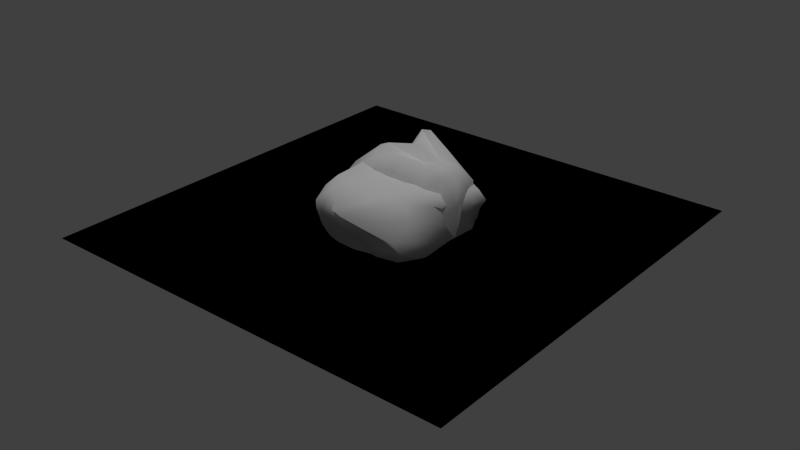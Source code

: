 # Source: cliff.blend  (saved by Blender 2.76.0; exported with 4.5.12 LTS)
import bpy
from mathutils import Matrix  # noqa: F401  (used for matrix-valued properties, if any)

bpy.ops.wm.read_factory_settings(use_empty=True)
scene = bpy.context.scene
scene.name = 'Scene2'

# ---- collections
col_collection_1_001 = bpy.data.collections.new('Collection 1.001'); scene.collection.children.link(col_collection_1_001)

# ---- materials (node trees are filled in below, after node groups)
mat_cliff_001 = bpy.data.materials.new('cliff.001')
mat_cliff_001.alpha_threshold = 0.0
mat_cliff_001.use_transparent_shadow = False
mat_cliff_001.roughness = 0.5
mat_shallow_001 = bpy.data.materials.new('shallow.001')
mat_shallow_001.alpha_threshold = 0.0
mat_shallow_001.use_transparent_shadow = False
mat_shallow_001.roughness = 0.5

# ---- material node trees

# ---- world
world_world_001 = bpy.data.worlds.new('World.001'); scene.world = world_world_001
world_world_001.color = (0.05088, 0.05088, 0.05088)
world_world_001.use_sun_shadow = False
world_world_001.sun_shadow_jitter_overblur = 0.0
world_world_001.cycles.sampling_method = 'MANUAL'
world_world_001.cycles.sample_map_resolution = 256

# ---- lights
light_sun_001 = bpy.data.lights.new('Sun.001', 'SUN')
light_sun_001.transmission_factor = 0.0
light_sun_001.angle = 0.1993
light_sun_001.energy = 1.0
light_sun_001.shadow_buffer_clip_start = 0.5
light_sun_001.shadow_soft_size = 0.1
light_sun_001.shadow_cascade_max_distance = 1000.0
light_sun_001.cycles.use_multiple_importance_sampling = False

# ---- meshes
me_rock_001 = bpy.data.meshes.new('rock.001')
me_rock_001.from_pydata([(-0.6309, -0.2263, 0.5923), (-0.5379, -0.058, 1.154), (-1.052, -0.0646, 0.9545), (-1.156, -0.2178, 0.4595), (-0.6779, 1.33, 0.6982), (-1.176, 1.281, 0.6464), (-1.02, 1.175, 1.106), (-0.6103, 1.148, 1.328), (1.116, 1.068, 0.981), (0.8085, 1.346, 0.9021), (0.444, 1.033, 1.514), (0.9363, 0.6775, 1.426), (-0.9445, 0.7436, 1.392), (-1.282, 0.884, 1.218), (-1.719, 0.9165, -0.6998), (-1.356, 1.245, -0.7168), (-0.6819, 1.18, -1.482), (-0.9745, 0.9261, -1.431), (-0.751, 0.1491, -1.123), (-0.3215, -0.0603, -0.702), (-0.6924, -0.1143, -0.8358), (-1.063, 0.07452, -1.016), (-0.3597, -0.2197, -0.5967), (-0.4762, -0.274, -0.03739), (-1.095, -0.254, -0.1185), (-0.8624, -0.2192, -0.5371), (0.5481, -0.2841, -0.6576), (0.4804, -0.3121, -0.1111), (-0.01579, -0.3127, -0.06024), (0.1728, -0.1885, -0.5325), (0.3835, -0.2981, 0.5332), (0.2436, -0.1415, 1.191), (-0.1546, -0.1145, 1.229), (-0.1063, -0.2744, 0.596), (0.3428, 1.371, 0.8637), (-0.198, 1.36, 0.6308), (-0.3448, 1.152, 1.73), (-0.06528, 1.103, 1.796), (0.8016, 1.333, -0.7167), (0.063, 1.276, -0.9943), (0.04611, 1.352, -0.2537), (0.6115, 1.352, -0.2908), (-0.5442, 1.29, -0.8894), (-1.177, 1.303, 0.009798), (-0.6033, 1.344, -0.01128), (1.348, 0.1898, 0.7468), (1.267, 0.6307, 1.008), (1.155, 0.478, 1.382), (1.015, 0.1835, 1.313), (1.324, 0.1274, -0.8561), (1.267, 0.6002, -0.6897), (1.175, 0.6925, 0.169), (1.269, 0.2411, -0.06388), (1.424, 0.8972, -0.707), (1.232, 1.217, -0.5945), (0.9754, 1.247, 0.04789), (1.051, 1.069, 0.1975), (-0.7067, 0.1906, 1.347), (-1.044, 0.4029, 1.29), (-1.648, 0.452, 0.8536), (-1.571, 0.1103, 0.7707), (0.4943, 0.1534, 1.399), (0.667, 0.4399, 1.449), (0.2601, 0.4526, 1.365), (-0.1351, 0.1567, 1.505), (0.5242, 0.6914, 1.41), (-0.06687, 0.6521, 1.602), (-1.346, -0.0787, -0.8081), (-1.76, 0.3196, -0.7246), (-1.186, 0.4816, -1.134), (-1.55, 0.03351, 0.4876), (-1.646, 0.4626, 0.459), (-1.649, 0.4298, -0.06403), (-1.548, -0.1538, -0.2556), (-1.434, 1.017, 0.7468), (-1.483, 1.069, 0.04533), (-0.2632, 0.9168, -1.717), (-0.7755, 0.4976, -1.403), (0.802, 0.8503, -1.529), (0.5563, 0.4493, -1.497), (-0.1998, 0.3368, -1.536), (0.1532, 0.8392, -1.832), (0.5127, 0.1147, -1.198), (0.4689, -0.1429, -1.027), (0.06726, -0.07271, -0.7835), (-0.1805, 0.06095, -1.234), (0.8969, -0.1167, -1.078), (1.042, -0.1905, -0.6379), (1.045, -0.1576, -0.148), (1.009, -0.1265, 0.4703), (0.7363, -0.07603, 1.067), (1.304, 1.084, -1.024), (0.7705, 1.122, -1.3), (0.1053, 1.127, -1.585), (-0.175, 1.147, -1.801), (1.081, 0.1751, -1.288), (1.2, 0.5382, -1.222), (1.386, 0.8076, -1.182)], [], [(0, 1, 2, 3), (4, 5, 6, 7), (8, 9, 10, 11), (12, 7, 6, 13), (14, 15, 16, 17), (18, 19, 20, 21), (22, 23, 24, 25), (26, 27, 28, 29), (30, 31, 32, 33), (34, 35, 36, 37), (38, 39, 40, 41), (42, 15, 43, 44), (45, 46, 47, 48), (49, 50, 51, 52), (53, 54, 55, 56), (57, 58, 59, 60), (61, 62, 63, 64), (65, 37, 36, 66), (67, 68, 69, 21), (70, 71, 72, 73), (74, 5, 43, 75), (76, 77, 69, 17), (78, 79, 80, 81), (82, 83, 84, 85), (23, 0, 3, 24), (28, 33, 0, 23), (33, 32, 1, 0), (35, 4, 7, 36), (40, 44, 4, 35), (44, 43, 5, 4), (46, 8, 11, 47), (51, 56, 8, 46), (56, 55, 9, 8), (58, 12, 13, 59), (63, 66, 12, 58), (66, 36, 7, 12), (68, 14, 17, 69), (72, 75, 14, 68), (75, 43, 15, 14), (77, 18, 21, 69), (80, 85, 18, 77), (85, 84, 19, 18), (19, 22, 25, 20), (84, 29, 22, 19), (29, 28, 23, 22), (83, 26, 29, 84), (86, 87, 26, 83), (87, 88, 27, 26), (27, 30, 33, 28), (88, 89, 30, 27), (89, 90, 31, 30), (9, 34, 37, 10), (55, 41, 34, 9), (41, 40, 35, 34), (54, 38, 41, 55), (91, 92, 38, 54), (92, 93, 39, 38), (39, 42, 44, 40), (93, 94, 42, 39), (94, 16, 15, 42), (89, 45, 48, 90), (88, 52, 45, 89), (52, 51, 46, 45), (87, 49, 52, 88), (86, 95, 49, 87), (95, 96, 50, 49), (50, 53, 56, 51), (96, 97, 53, 50), (97, 91, 54, 53), (1, 57, 60, 2), (32, 64, 57, 1), (64, 63, 58, 57), (31, 61, 64, 32), (90, 48, 61, 31), (48, 47, 62, 61), (62, 65, 66, 63), (47, 11, 65, 62), (11, 10, 37, 65), (25, 67, 21, 20), (24, 73, 67, 25), (73, 72, 68, 67), (3, 70, 73, 24), (2, 60, 70, 3), (60, 59, 71, 70), (71, 74, 75, 72), (59, 13, 74, 71), (13, 6, 5, 74), (94, 76, 17, 16), (93, 81, 76, 94), (81, 80, 77, 76), (92, 78, 81, 93), (91, 97, 78, 92), (97, 96, 79, 78), (79, 82, 85, 80), (96, 95, 82, 79), (95, 86, 83, 82)])
me_rock_001.polygons.foreach_set('use_smooth', [True] * 96)
_uv = me_rock_001.uv_layers.new(name='UVMap')
_uv.uv.foreach_set('vector', [0.1376, 0.5634, 0.05829, 0.5699, 0.08261, 0.5067, 0.1529, 0.4987, 0.155, 0.3441, 0.2063, 0.3782, 0.1556, 0.4023, 0.09978, 0.3877, 0.8962, 0.2829, 0.8545, 0.3493, 0.795, 0.249, 0.8707, 0.1749, 0.9492, 0.5877, 0.9441, 0.6946, 0.9057, 0.6826, 0.9167, 0.6045, 0.3368, 0.08201, 0.3692, 0.000842, 0.4892, 0.0, 0.4607, 0.06353, 0.4857, 0.255, 0.5127, 0.3106, 0.4816, 0.3231, 0.4473, 0.2762, 0.2768, 0.5835, 0.2154, 0.5785, 0.2237, 0.5024, 0.2701, 0.5239, 0.2885, 0.6956, 0.2265, 0.6947, 0.2208, 0.6358, 0.2665, 0.646, 0.1496, 0.6887, 0.06005, 0.669, 0.05371, 0.62, 0.1407, 0.6292, 0.04602, 0.2771, 0.1155, 0.2999, 0.04202, 0.4025, 0.01139, 0.3834, 0.1339, 0.09467, 0.2261, 0.1276, 0.1657, 0.1994, 0.1162, 0.1497, 0.2737, 0.1876, 0.3356, 0.2678, 0.2584, 0.3215, 0.2062, 0.2743, 0.4229, 0.6541, 0.5205, 0.6847, 0.4775, 0.7263, 0.4046, 0.7132, 0.4227, 0.4592, 0.5294, 0.4791, 0.5396, 0.5807, 0.4398, 0.5539, 0.7441, 0.8145, 0.6723, 0.7875, 0.6838, 0.712, 0.7317, 0.7072, 0.01627, 0.5363, 0.006598, 0.4823, 0.0544, 0.4025, 0.09085, 0.4319, 0.8571, 0.07013, 0.8552, 0.1259, 0.8187, 0.1375, 0.7861, 0.07016, 0.8291, 0.1826, 0.7208, 0.2512, 0.694, 0.2682, 0.7587, 0.168, 0.4081, 0.3181, 0.3485, 0.2255, 0.431, 0.1768, 0.4473, 0.2762, 0.8347, 0.4016, 0.8217, 0.4944, 0.7589, 0.4881, 0.7478, 0.3611, 0.8534, 0.6288, 0.8441, 0.7006, 0.7667, 0.7072, 0.7665, 0.64, 0.555, 0.05746, 0.4911, 0.1663, 0.431, 0.1768, 0.4607, 0.06353, 0.6612, 0.07164, 0.6424, 0.17, 0.5654, 0.2, 0.6089, 0.07216, 0.6283, 0.2559, 0.6197, 0.3211, 0.56, 0.3103, 0.5564, 0.2715, 0.2154, 0.5785, 0.1376, 0.5634, 0.1529, 0.4987, 0.2237, 0.5024, 0.2208, 0.6358, 0.1407, 0.6292, 0.1376, 0.5634, 0.2154, 0.5785, 0.1407, 0.6292, 0.05371, 0.62, 0.05829, 0.5699, 0.1376, 0.5634, 0.1155, 0.2999, 0.155, 0.3441, 0.09978, 0.3877, 0.04202, 0.4025, 0.1657, 0.1994, 0.2062, 0.2743, 0.155, 0.3441, 0.1155, 0.2999, 0.2062, 0.2743, 0.2584, 0.3215, 0.2063, 0.3782, 0.155, 0.3441, 0.9344, 0.1876, 0.8962, 0.2829, 0.8707, 0.1749, 0.9071, 0.1336, 0.5396, 0.5807, 0.6226, 0.5818, 0.6173, 0.6784, 0.5205, 0.6847, 0.6226, 0.5818, 0.6629, 0.5621, 0.6723, 0.6611, 0.6173, 0.6784, 0.9396, 0.5063, 0.9492, 0.5877, 0.9167, 0.6045, 0.8696, 0.4909, 0.7916, 0.8662, 0.7441, 0.8212, 0.7521, 0.7072, 0.7914, 0.7117, 1.0, 0.6065, 0.9999, 0.7068, 0.9441, 0.6946, 0.9492, 0.5877, 0.3485, 0.2255, 0.3368, 0.08201, 0.4607, 0.06353, 0.431, 0.1768, 0.7589, 0.4881, 0.7665, 0.64, 0.6723, 0.5967, 0.6778, 0.4598, 0.7665, 0.64, 0.7667, 0.7072, 0.6749, 0.6876, 0.6723, 0.5967, 0.4911, 0.1663, 0.4857, 0.255, 0.4473, 0.2762, 0.431, 0.1768, 0.5654, 0.2, 0.5564, 0.2715, 0.4857, 0.255, 0.4911, 0.1663, 0.3877, 0.8015, 0.3368, 0.8336, 0.3369, 0.7859, 0.3845, 0.7263, 0.5127, 0.3106, 0.5062, 0.351, 0.4481, 0.3543, 0.4816, 0.3231, 0.56, 0.3103, 0.5595, 0.342, 0.5062, 0.351, 0.5127, 0.3106, 0.2665, 0.646, 0.2208, 0.6358, 0.2154, 0.5785, 0.2768, 0.5835, 0.6197, 0.3211, 0.61, 0.3611, 0.5595, 0.342, 0.56, 0.3103, 0.3247, 0.7229, 0.2786, 0.7492, 0.2885, 0.6956, 0.3209, 0.6737, 0.2786, 0.7492, 0.2184, 0.7526, 0.2265, 0.6947, 0.2885, 0.6956, 0.2265, 0.6947, 0.1496, 0.6887, 0.1407, 0.6292, 0.2208, 0.6358, 0.2184, 0.7526, 0.1432, 0.7525, 0.1496, 0.6887, 0.2265, 0.6947, 0.1432, 0.7525, 0.06927, 0.7227, 0.06005, 0.669, 0.1496, 0.6887, 0.8545, 0.3493, 0.8083, 0.3611, 0.7208, 0.2512, 0.795, 0.249, 0.05622, 0.1459, 0.1162, 0.1497, 0.04602, 0.2771, 0.0, 0.2413, 0.1162, 0.1497, 0.1657, 0.1994, 0.1155, 0.2999, 0.04602, 0.2771, 0.08564, 0.06534, 0.1339, 0.09467, 0.1162, 0.1497, 0.05622, 0.1459, 0.1163, 0.01477, 0.1879, 0.03519, 0.1339, 0.09467, 0.08564, 0.06534, 0.1879, 0.03519, 0.273, 0.06412, 0.2261, 0.1276, 0.1339, 0.09467, 0.2261, 0.1276, 0.2737, 0.1876, 0.2062, 0.2743, 0.1657, 0.1994, 0.273, 0.06412, 0.3165, 0.06843, 0.2737, 0.1876, 0.2261, 0.1276, 0.3165, 0.06843, 0.3368, 0.1404, 0.3356, 0.2678, 0.2737, 0.1876, 0.3401, 0.6102, 0.4229, 0.6541, 0.4046, 0.7132, 0.3368, 0.6749, 0.34, 0.5363, 0.4398, 0.5539, 0.4229, 0.6541, 0.3401, 0.6102, 0.4398, 0.5539, 0.5396, 0.5807, 0.5205, 0.6847, 0.4229, 0.6541, 0.3368, 0.4768, 0.4227, 0.4592, 0.4398, 0.5539, 0.34, 0.5363, 0.3532, 0.4197, 0.4295, 0.4003, 0.4227, 0.4592, 0.3368, 0.4768, 0.4295, 0.4003, 0.5177, 0.4127, 0.5294, 0.4791, 0.4227, 0.4592, 0.5294, 0.4791, 0.6042, 0.4822, 0.6226, 0.5818, 0.5396, 0.5807, 0.5177, 0.4127, 0.5865, 0.4235, 0.6042, 0.4822, 0.5294, 0.4791, 0.5865, 0.4235, 0.6465, 0.4411, 0.671, 0.4914, 0.6042, 0.4822, 0.05829, 0.5699, 0.01627, 0.5363, 0.09085, 0.4319, 0.08261, 0.5067, 0.05371, 0.62, 0.0, 0.6084, 0.01627, 0.5363, 0.05829, 0.5699, 0.7861, 0.07016, 0.8187, 0.1375, 0.6941, 0.1437, 0.7365, 0.09231, 0.06005, 0.669, 0.01231, 0.683, 0.0, 0.6084, 0.05371, 0.62, 0.06927, 0.7227, 0.01983, 0.7426, 0.01231, 0.683, 0.06005, 0.669, 0.9139, 0.07697, 0.9071, 0.1336, 0.8552, 0.1259, 0.8571, 0.07013, 0.8552, 0.1259, 0.8291, 0.1826, 0.7587, 0.168, 0.8187, 0.1375, 0.9071, 0.1336, 0.8707, 0.1749, 0.8291, 0.1826, 0.8552, 0.1259, 0.8707, 0.1749, 0.795, 0.249, 0.7208, 0.2512, 0.8291, 0.1826, 0.4481, 0.3543, 0.4081, 0.3181, 0.4473, 0.2762, 0.4816, 0.3231, 0.2237, 0.5024, 0.2322, 0.4405, 0.2912, 0.4545, 0.2701, 0.5239, 0.7478, 0.3611, 0.7589, 0.4881, 0.6778, 0.4598, 0.6853, 0.3887, 0.1529, 0.4987, 0.1301, 0.4362, 0.2322, 0.4405, 0.2237, 0.5024, 0.08261, 0.5067, 0.09085, 0.4319, 0.1301, 0.4362, 0.1529, 0.4987, 0.8671, 0.4173, 0.8696, 0.4909, 0.8217, 0.4944, 0.8347, 0.4016, 0.8217, 0.4944, 0.8534, 0.6288, 0.7665, 0.64, 0.7589, 0.4881, 0.8696, 0.4909, 0.9167, 0.6045, 0.8534, 0.6288, 0.8217, 0.4944, 0.9167, 0.6045, 0.9057, 0.6826, 0.8441, 0.7006, 0.8534, 0.6288, 0.5639, 9.1e-05, 0.555, 0.05746, 0.4607, 0.06353, 0.4892, 0.0, 0.5821, 0.007382, 0.6089, 0.07216, 0.555, 0.05746, 0.5639, 9.1e-05, 0.6089, 0.07216, 0.5654, 0.2, 0.4911, 0.1663, 0.555, 0.05746, 0.1879, 0.03519, 0.2079, 0.0, 0.2933, 0.02525, 0.273, 0.06412, 0.6465, 0.4411, 0.5865, 0.4235, 0.5795, 0.3653, 0.6396, 0.3929, 0.5865, 0.4235, 0.5177, 0.4127, 0.4772, 0.3611, 0.5795, 0.3653, 0.6424, 0.17, 0.6283, 0.2559, 0.5564, 0.2715, 0.5654, 0.2, 0.694, 0.1502, 0.6938, 0.2371, 0.6283, 0.2559, 0.6424, 0.17, 0.6938, 0.2371, 0.6686, 0.3119, 0.6197, 0.3211, 0.6283, 0.2559])
me_rock_001.materials.append(mat_cliff_001)
me_rock_001.use_remesh_preserve_volume = False
me_rock_001.use_remesh_preserve_attributes = False
me_rock_001.use_mirror_vertex_groups = False
me_rock_001.update()
me_rock_002 = bpy.data.meshes.new('rock.002')
me_rock_002.from_pydata([(-0.6309, -0.2263, 0.5923), (-0.5379, -0.058, 1.154), (-1.052, -0.0646, 0.9545), (-1.156, -0.2178, 0.4595), (-0.6779, 1.33, 0.6982), (-1.176, 1.281, 0.6464), (-1.02, 1.175, 1.106), (-0.6103, 1.148, 1.328), (1.116, 1.068, 0.981), (0.8085, 1.346, 0.9021), (0.444, 1.033, 1.514), (0.9363, 0.6775, 1.426), (-0.9445, 0.7436, 1.392), (-1.282, 0.884, 1.218), (-1.719, 0.9165, -0.6998), (-1.356, 1.245, -0.7168), (-0.6819, 1.18, -1.482), (-0.9745, 0.9261, -1.431), (-0.751, 0.1491, -1.123), (-0.3215, -0.0603, -0.702), (-0.6924, -0.1143, -0.8358), (-1.063, 0.07452, -1.016), (-0.3597, -0.2197, -0.5967), (-0.4762, -0.274, -0.03739), (-1.095, -0.254, -0.1185), (-0.8624, -0.2192, -0.5371), (0.5481, -0.2841, -0.6576), (0.4804, -0.3121, -0.1111), (-0.01579, -0.3127, -0.06024), (0.1728, -0.1885, -0.5325), (0.3835, -0.2981, 0.5332), (0.2436, -0.1415, 1.191), (-0.1546, -0.1145, 1.229), (-0.1063, -0.2744, 0.596), (0.3428, 1.371, 0.8637), (-0.198, 1.36, 0.6308), (-0.3448, 1.152, 1.73), (-0.06528, 1.103, 1.796), (0.8016, 1.333, -0.7167), (0.063, 1.276, -0.9943), (0.04611, 1.352, -0.2537), (0.6115, 1.352, -0.2908), (-0.5442, 1.29, -0.8894), (-1.177, 1.303, 0.009798), (-0.6033, 1.344, -0.01128), (1.348, 0.1898, 0.7468), (1.267, 0.6307, 1.008), (1.155, 0.478, 1.382), (1.015, 0.1835, 1.313), (1.324, 0.1274, -0.8561), (1.267, 0.6002, -0.6897), (1.175, 0.6925, 0.169), (1.269, 0.2411, -0.06388), (1.424, 0.8972, -0.707), (1.232, 1.217, -0.5945), (0.9754, 1.247, 0.04789), (1.051, 1.069, 0.1975), (-0.7067, 0.1906, 1.347), (-1.044, 0.4029, 1.29), (-1.648, 0.452, 0.8536), (-1.571, 0.1103, 0.7707), (0.4943, 0.1534, 1.399), (0.667, 0.4399, 1.449), (0.2601, 0.4526, 1.365), (-0.1351, 0.1567, 1.505), (0.5242, 0.6914, 1.41), (-0.06687, 0.6521, 1.602), (-1.346, -0.0787, -0.8081), (-1.76, 0.3196, -0.7246), (-1.186, 0.4816, -1.134), (-1.55, 0.03351, 0.4876), (-1.646, 0.4626, 0.459), (-1.649, 0.4298, -0.06403), (-1.548, -0.1538, -0.2556), (-1.434, 1.017, 0.7468), (-1.483, 1.069, 0.04533), (-0.2632, 0.9168, -1.717), (-0.7755, 0.4976, -1.403), (0.802, 0.8503, -1.529), (0.5563, 0.4493, -1.497), (-0.1998, 0.3368, -1.536), (0.1532, 0.8392, -1.832), (0.5127, 0.1147, -1.198), (0.4689, -0.1429, -1.027), (0.06726, -0.07271, -0.7835), (-0.1805, 0.06095, -1.234), (0.8969, -0.1167, -1.078), (1.042, -0.1905, -0.6379), (1.045, -0.1576, -0.148), (1.009, -0.1265, 0.4703), (0.7363, -0.07603, 1.067), (1.304, 1.084, -1.024), (0.7705, 1.122, -1.3), (0.1053, 1.127, -1.585), (-0.175, 1.147, -1.801), (1.081, 0.1751, -1.288), (1.2, 0.5382, -1.222), (1.386, 0.8076, -1.182)], [], [(0, 1, 2, 3), (4, 5, 6, 7), (8, 9, 10, 11), (12, 7, 6, 13), (14, 15, 16, 17), (18, 19, 20, 21), (22, 23, 24, 25), (26, 27, 28, 29), (30, 31, 32, 33), (34, 35, 36, 37), (38, 39, 40, 41), (42, 15, 43, 44), (45, 46, 47, 48), (49, 50, 51, 52), (53, 54, 55, 56), (57, 58, 59, 60), (61, 62, 63, 64), (65, 37, 36, 66), (67, 68, 69, 21), (70, 71, 72, 73), (74, 5, 43, 75), (76, 77, 69, 17), (78, 79, 80, 81), (82, 83, 84, 85), (23, 0, 3, 24), (28, 33, 0, 23), (33, 32, 1, 0), (35, 4, 7, 36), (40, 44, 4, 35), (44, 43, 5, 4), (46, 8, 11, 47), (51, 56, 8, 46), (56, 55, 9, 8), (58, 12, 13, 59), (63, 66, 12, 58), (66, 36, 7, 12), (68, 14, 17, 69), (72, 75, 14, 68), (75, 43, 15, 14), (77, 18, 21, 69), (80, 85, 18, 77), (85, 84, 19, 18), (19, 22, 25, 20), (84, 29, 22, 19), (29, 28, 23, 22), (83, 26, 29, 84), (86, 87, 26, 83), (87, 88, 27, 26), (27, 30, 33, 28), (88, 89, 30, 27), (89, 90, 31, 30), (9, 34, 37, 10), (55, 41, 34, 9), (41, 40, 35, 34), (54, 38, 41, 55), (91, 92, 38, 54), (92, 93, 39, 38), (39, 42, 44, 40), (93, 94, 42, 39), (94, 16, 15, 42), (89, 45, 48, 90), (88, 52, 45, 89), (52, 51, 46, 45), (87, 49, 52, 88), (86, 95, 49, 87), (95, 96, 50, 49), (50, 53, 56, 51), (96, 97, 53, 50), (97, 91, 54, 53), (1, 57, 60, 2), (32, 64, 57, 1), (64, 63, 58, 57), (31, 61, 64, 32), (90, 48, 61, 31), (48, 47, 62, 61), (62, 65, 66, 63), (47, 11, 65, 62), (11, 10, 37, 65), (25, 67, 21, 20), (24, 73, 67, 25), (73, 72, 68, 67), (3, 70, 73, 24), (2, 60, 70, 3), (60, 59, 71, 70), (71, 74, 75, 72), (59, 13, 74, 71), (13, 6, 5, 74), (94, 76, 17, 16), (93, 81, 76, 94), (81, 80, 77, 76), (92, 78, 81, 93), (91, 97, 78, 92), (97, 96, 79, 78), (79, 82, 85, 80), (96, 95, 82, 79), (95, 86, 83, 82)])
me_rock_002.polygons.foreach_set('use_smooth', [True] * 96)
_uv = me_rock_002.uv_layers.new(name='UVMap')
_uv.uv.foreach_set('vector', [0.1376, 0.5634, 0.05829, 0.5699, 0.08261, 0.5067, 0.1529, 0.4987, 0.155, 0.3441, 0.2063, 0.3782, 0.1556, 0.4023, 0.09978, 0.3877, 0.8962, 0.2829, 0.8545, 0.3493, 0.795, 0.249, 0.8707, 0.1749, 0.9492, 0.5877, 0.9441, 0.6946, 0.9057, 0.6826, 0.9167, 0.6045, 0.3368, 0.08201, 0.3692, 0.000842, 0.4892, 0.0, 0.4607, 0.06353, 0.4857, 0.255, 0.5127, 0.3106, 0.4816, 0.3231, 0.4473, 0.2762, 0.2768, 0.5835, 0.2154, 0.5785, 0.2237, 0.5024, 0.2701, 0.5239, 0.2885, 0.6956, 0.2265, 0.6947, 0.2208, 0.6358, 0.2665, 0.646, 0.1496, 0.6887, 0.06005, 0.669, 0.05371, 0.62, 0.1407, 0.6292, 0.04602, 0.2771, 0.1155, 0.2999, 0.04202, 0.4025, 0.01139, 0.3834, 0.1339, 0.09467, 0.2261, 0.1276, 0.1657, 0.1994, 0.1162, 0.1497, 0.2737, 0.1876, 0.3356, 0.2678, 0.2584, 0.3215, 0.2062, 0.2743, 0.4229, 0.6541, 0.5205, 0.6847, 0.4775, 0.7263, 0.4046, 0.7132, 0.4227, 0.4592, 0.5294, 0.4791, 0.5396, 0.5807, 0.4398, 0.5539, 0.7441, 0.8145, 0.6723, 0.7875, 0.6838, 0.712, 0.7317, 0.7072, 0.01627, 0.5363, 0.006598, 0.4823, 0.0544, 0.4025, 0.09085, 0.4319, 0.8571, 0.07013, 0.8552, 0.1259, 0.8187, 0.1375, 0.7861, 0.07016, 0.8291, 0.1826, 0.7208, 0.2512, 0.694, 0.2682, 0.7587, 0.168, 0.4081, 0.3181, 0.3485, 0.2255, 0.431, 0.1768, 0.4473, 0.2762, 0.8347, 0.4016, 0.8217, 0.4944, 0.7589, 0.4881, 0.7478, 0.3611, 0.8534, 0.6288, 0.8441, 0.7006, 0.7667, 0.7072, 0.7665, 0.64, 0.555, 0.05746, 0.4911, 0.1663, 0.431, 0.1768, 0.4607, 0.06353, 0.6612, 0.07164, 0.6424, 0.17, 0.5654, 0.2, 0.6089, 0.07216, 0.6283, 0.2559, 0.6197, 0.3211, 0.56, 0.3103, 0.5564, 0.2715, 0.2154, 0.5785, 0.1376, 0.5634, 0.1529, 0.4987, 0.2237, 0.5024, 0.2208, 0.6358, 0.1407, 0.6292, 0.1376, 0.5634, 0.2154, 0.5785, 0.1407, 0.6292, 0.05371, 0.62, 0.05829, 0.5699, 0.1376, 0.5634, 0.1155, 0.2999, 0.155, 0.3441, 0.09978, 0.3877, 0.04202, 0.4025, 0.1657, 0.1994, 0.2062, 0.2743, 0.155, 0.3441, 0.1155, 0.2999, 0.2062, 0.2743, 0.2584, 0.3215, 0.2063, 0.3782, 0.155, 0.3441, 0.9344, 0.1876, 0.8962, 0.2829, 0.8707, 0.1749, 0.9071, 0.1336, 0.5396, 0.5807, 0.6226, 0.5818, 0.6173, 0.6784, 0.5205, 0.6847, 0.6226, 0.5818, 0.6629, 0.5621, 0.6723, 0.6611, 0.6173, 0.6784, 0.9396, 0.5063, 0.9492, 0.5877, 0.9167, 0.6045, 0.8696, 0.4909, 0.7916, 0.8662, 0.7441, 0.8212, 0.7521, 0.7072, 0.7914, 0.7117, 1.0, 0.6065, 0.9999, 0.7068, 0.9441, 0.6946, 0.9492, 0.5877, 0.3485, 0.2255, 0.3368, 0.08201, 0.4607, 0.06353, 0.431, 0.1768, 0.7589, 0.4881, 0.7665, 0.64, 0.6723, 0.5967, 0.6778, 0.4598, 0.7665, 0.64, 0.7667, 0.7072, 0.6749, 0.6876, 0.6723, 0.5967, 0.4911, 0.1663, 0.4857, 0.255, 0.4473, 0.2762, 0.431, 0.1768, 0.5654, 0.2, 0.5564, 0.2715, 0.4857, 0.255, 0.4911, 0.1663, 0.3877, 0.8015, 0.3368, 0.8336, 0.3369, 0.7859, 0.3845, 0.7263, 0.5127, 0.3106, 0.5062, 0.351, 0.4481, 0.3543, 0.4816, 0.3231, 0.56, 0.3103, 0.5595, 0.342, 0.5062, 0.351, 0.5127, 0.3106, 0.2665, 0.646, 0.2208, 0.6358, 0.2154, 0.5785, 0.2768, 0.5835, 0.6197, 0.3211, 0.61, 0.3611, 0.5595, 0.342, 0.56, 0.3103, 0.3247, 0.7229, 0.2786, 0.7492, 0.2885, 0.6956, 0.3209, 0.6737, 0.2786, 0.7492, 0.2184, 0.7526, 0.2265, 0.6947, 0.2885, 0.6956, 0.2265, 0.6947, 0.1496, 0.6887, 0.1407, 0.6292, 0.2208, 0.6358, 0.2184, 0.7526, 0.1432, 0.7525, 0.1496, 0.6887, 0.2265, 0.6947, 0.1432, 0.7525, 0.06927, 0.7227, 0.06005, 0.669, 0.1496, 0.6887, 0.8545, 0.3493, 0.8083, 0.3611, 0.7208, 0.2512, 0.795, 0.249, 0.05622, 0.1459, 0.1162, 0.1497, 0.04602, 0.2771, 0.0, 0.2413, 0.1162, 0.1497, 0.1657, 0.1994, 0.1155, 0.2999, 0.04602, 0.2771, 0.08564, 0.06534, 0.1339, 0.09467, 0.1162, 0.1497, 0.05622, 0.1459, 0.1163, 0.01477, 0.1879, 0.03519, 0.1339, 0.09467, 0.08564, 0.06534, 0.1879, 0.03519, 0.273, 0.06412, 0.2261, 0.1276, 0.1339, 0.09467, 0.2261, 0.1276, 0.2737, 0.1876, 0.2062, 0.2743, 0.1657, 0.1994, 0.273, 0.06412, 0.3165, 0.06843, 0.2737, 0.1876, 0.2261, 0.1276, 0.3165, 0.06843, 0.3368, 0.1404, 0.3356, 0.2678, 0.2737, 0.1876, 0.3401, 0.6102, 0.4229, 0.6541, 0.4046, 0.7132, 0.3368, 0.6749, 0.34, 0.5363, 0.4398, 0.5539, 0.4229, 0.6541, 0.3401, 0.6102, 0.4398, 0.5539, 0.5396, 0.5807, 0.5205, 0.6847, 0.4229, 0.6541, 0.3368, 0.4768, 0.4227, 0.4592, 0.4398, 0.5539, 0.34, 0.5363, 0.3532, 0.4197, 0.4295, 0.4003, 0.4227, 0.4592, 0.3368, 0.4768, 0.4295, 0.4003, 0.5177, 0.4127, 0.5294, 0.4791, 0.4227, 0.4592, 0.5294, 0.4791, 0.6042, 0.4822, 0.6226, 0.5818, 0.5396, 0.5807, 0.5177, 0.4127, 0.5865, 0.4235, 0.6042, 0.4822, 0.5294, 0.4791, 0.5865, 0.4235, 0.6465, 0.4411, 0.671, 0.4914, 0.6042, 0.4822, 0.05829, 0.5699, 0.01627, 0.5363, 0.09085, 0.4319, 0.08261, 0.5067, 0.05371, 0.62, 0.0, 0.6084, 0.01627, 0.5363, 0.05829, 0.5699, 0.7861, 0.07016, 0.8187, 0.1375, 0.6941, 0.1437, 0.7365, 0.09231, 0.06005, 0.669, 0.01231, 0.683, 0.0, 0.6084, 0.05371, 0.62, 0.06927, 0.7227, 0.01983, 0.7426, 0.01231, 0.683, 0.06005, 0.669, 0.9139, 0.07697, 0.9071, 0.1336, 0.8552, 0.1259, 0.8571, 0.07013, 0.8552, 0.1259, 0.8291, 0.1826, 0.7587, 0.168, 0.8187, 0.1375, 0.9071, 0.1336, 0.8707, 0.1749, 0.8291, 0.1826, 0.8552, 0.1259, 0.8707, 0.1749, 0.795, 0.249, 0.7208, 0.2512, 0.8291, 0.1826, 0.4481, 0.3543, 0.4081, 0.3181, 0.4473, 0.2762, 0.4816, 0.3231, 0.2237, 0.5024, 0.2322, 0.4405, 0.2912, 0.4545, 0.2701, 0.5239, 0.7478, 0.3611, 0.7589, 0.4881, 0.6778, 0.4598, 0.6853, 0.3887, 0.1529, 0.4987, 0.1301, 0.4362, 0.2322, 0.4405, 0.2237, 0.5024, 0.08261, 0.5067, 0.09085, 0.4319, 0.1301, 0.4362, 0.1529, 0.4987, 0.8671, 0.4173, 0.8696, 0.4909, 0.8217, 0.4944, 0.8347, 0.4016, 0.8217, 0.4944, 0.8534, 0.6288, 0.7665, 0.64, 0.7589, 0.4881, 0.8696, 0.4909, 0.9167, 0.6045, 0.8534, 0.6288, 0.8217, 0.4944, 0.9167, 0.6045, 0.9057, 0.6826, 0.8441, 0.7006, 0.8534, 0.6288, 0.5639, 9.1e-05, 0.555, 0.05746, 0.4607, 0.06353, 0.4892, 0.0, 0.5821, 0.007382, 0.6089, 0.07216, 0.555, 0.05746, 0.5639, 9.1e-05, 0.6089, 0.07216, 0.5654, 0.2, 0.4911, 0.1663, 0.555, 0.05746, 0.1879, 0.03519, 0.2079, 0.0, 0.2933, 0.02525, 0.273, 0.06412, 0.6465, 0.4411, 0.5865, 0.4235, 0.5795, 0.3653, 0.6396, 0.3929, 0.5865, 0.4235, 0.5177, 0.4127, 0.4772, 0.3611, 0.5795, 0.3653, 0.6424, 0.17, 0.6283, 0.2559, 0.5564, 0.2715, 0.5654, 0.2, 0.694, 0.1502, 0.6938, 0.2371, 0.6283, 0.2559, 0.6424, 0.17, 0.6938, 0.2371, 0.6686, 0.3119, 0.6197, 0.3211, 0.6283, 0.2559])
me_rock_002.materials.append(mat_cliff_001)
me_rock_002.use_remesh_preserve_volume = False
me_rock_002.use_remesh_preserve_attributes = False
me_rock_002.use_mirror_vertex_groups = False
me_rock_002.update()
me_water_001 = bpy.data.meshes.new('water.001')
me_water_001.from_pydata([(-5.0, -5.0, 0.0), (5.0, -5.0, 0.0), (-5.0, 5.0, 0.0), (5.0, 5.0, 0.0)], [], [(0, 1, 3, 2)])
_uv = me_water_001.uv_layers.new(name='UVMap')
_uv.uv.foreach_set('vector', [0.0, 0.0, 1.0, 0.0, 1.0, 1.0, 0.0, 1.0])
me_water_001.materials.append(mat_shallow_001)
me_water_001.use_remesh_preserve_volume = False
me_water_001.use_remesh_preserve_attributes = False
me_water_001.use_mirror_vertex_groups = False
me_water_001.update()
me_water_002 = bpy.data.meshes.new('water.002')
me_water_002.from_pydata([(-5.0, -5.0, 0.0), (5.0, -5.0, 0.0), (-5.0, 5.0, 0.0), (5.0, 5.0, 0.0)], [], [(0, 1, 3, 2)])
_uv = me_water_002.uv_layers.new(name='UVMap')
_uv.uv.foreach_set('vector', [0.0, 0.0, 1.0, 0.0, 1.0, 1.0, 0.0, 1.0])
me_water_002.materials.append(mat_shallow_001)
me_water_002.use_remesh_preserve_volume = False
me_water_002.use_remesh_preserve_attributes = False
me_water_002.use_mirror_vertex_groups = False
me_water_002.update()

# ---- objects
ob_foundation_001 = bpy.data.objects.new('foundation.001', me_rock_001)
ob_rock_001 = bpy.data.objects.new('rock.001', me_rock_002)
ob_sun_001 = bpy.data.objects.new('Sun.001', light_sun_001)
ob_water_001 = bpy.data.objects.new('water.001', me_water_001)
ob_lake_001 = bpy.data.objects.new('lake.001', me_water_002)

# ---- transforms, parenting, visibility, modifiers, constraints
ob_foundation_001.location = (0.0, 0.0, -0.2436)
ob_foundation_001.rotation_euler = (1.571, -0.0, 0.0)
ob_foundation_001.lineart.crease_threshold = 0.0
ob_rock_001.location = (0.0, 0.0, 0.0)
ob_rock_001.lineart.crease_threshold = 0.0
ob_sun_001.location = (1.113, 3.398, 2.099)
ob_sun_001.hide_viewport = True
ob_sun_001.lineart.crease_threshold = 0.0
ob_water_001.location = (0.0, 0.0, 0.0)
ob_water_001.lineart.crease_threshold = 0.0
ob_lake_001.location = (0.0, 0.0, 0.0)
ob_lake_001.lineart.crease_threshold = 0.0

# ---- collection membership
col_collection_1_001.objects.link(ob_foundation_001)
col_collection_1_001.objects.link(ob_rock_001)
col_collection_1_001.objects.link(ob_sun_001)
col_collection_1_001.objects.link(ob_water_001)
col_collection_1_001.objects.link(ob_lake_001)

# ---- scene / render settings (as saved in the file)
scene.frame_start = 1; scene.frame_end = 250; scene.frame_set(1)
scene.render.engine = 'BLENDER_EEVEE_NEXT'
scene.render.resolution_percentage = 50
scene.render.dither_intensity = 0.0
scene.cycles.use_denoising = False
scene.cycles.samples = 10
scene.cycles.sampling_pattern = 'TABULATED_SOBOL'
scene.cycles.light_sampling_threshold = 0.0
scene.cycles.use_adaptive_sampling = False
scene.cycles.use_light_tree = False
scene.cycles.blur_glossy = 0.0
scene.cycles.pixel_filter_type = 'GAUSSIAN'
scene.cycles.sample_clamp_indirect = 0.0
scene.view_settings.view_transform = 'Standard'
bpy.context.view_layer.update()

# ---- added for rendering (the .blend has no active camera): camera
cam_auto = bpy.data.cameras.new('AutoCamera')
cam_auto.lens = 50.0
cam_auto.sensor_width = 36.0
cam_auto.clip_end = 1000.0
ob_auto_camera = bpy.data.objects.new('AutoCamera', cam_auto)
scene.collection.objects.link(ob_auto_camera)
ob_auto_camera.location = (13.5084, -16.2101, 10.7886)
ob_auto_camera.rotation_euler = (1.09748, -7.21219e-08, 0.694738)
scene.camera = ob_auto_camera
bpy.context.view_layer.update()
